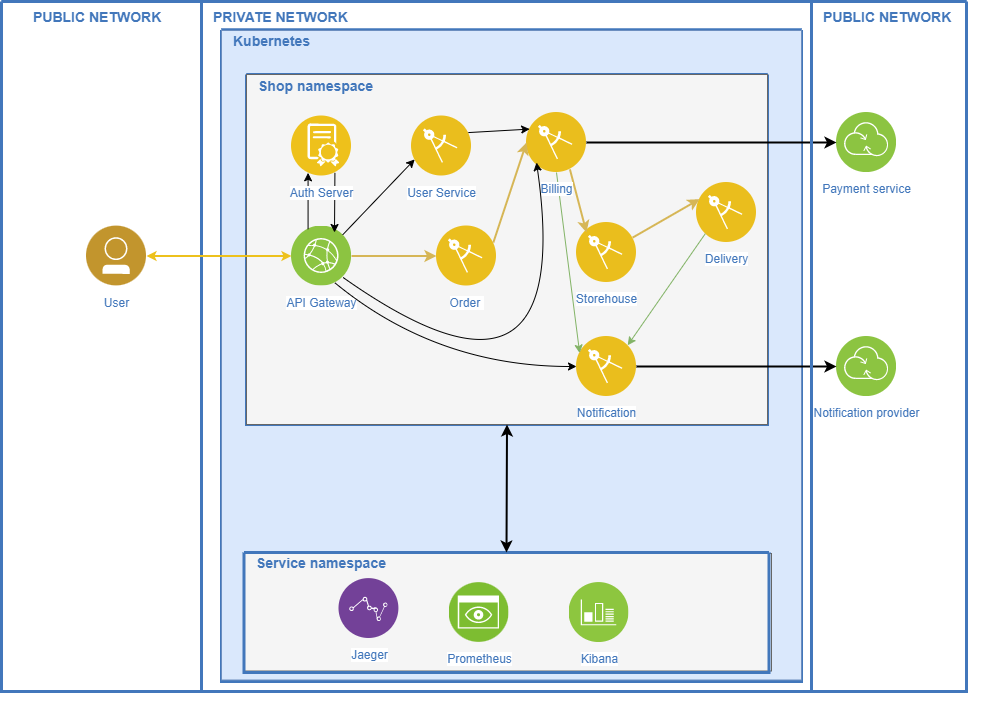

The diagram above was exported from draw.io. Its source (the exported page's mxGraphModel, read from the mxfile embedded in the PNG):
<mxGraphModel dx="1220" dy="1080" grid="1" gridSize="10" guides="1" tooltips="1" connect="1" arrows="1" fold="1" page="1" pageScale="1" pageWidth="1169" pageHeight="827" background="none" math="0" shadow="0">
  <root>
    <mxCell id="0" />
    <mxCell id="1" parent="0" />
    <mxCell id="21" value="" style="swimlane;shadow=0;strokeColor=#4277BB;fillColor=#ffffff;fontColor=none;align=right;startSize=0;collapsible=0;noLabel=1;strokeWidth=3;" parent="1" vertex="1">
      <mxGeometry x="65" y="49" width="965" height="690" as="geometry" />
    </mxCell>
    <mxCell id="22" value="PUBLIC NETWORK" style="text;html=1;align=left;verticalAlign=middle;fontColor=#4277BB;shadow=0;dashed=0;strokeColor=none;fillColor=none;labelBackgroundColor=none;fontStyle=1;fontSize=14;spacingLeft=5;" parent="21" vertex="1">
      <mxGeometry x="25" y="5" width="150" height="20" as="geometry" />
    </mxCell>
    <mxCell id="49" value="PUBLIC NETWORK" style="text;html=1;align=left;verticalAlign=middle;fontColor=#4277BB;shadow=0;dashed=0;strokeColor=none;fillColor=none;labelBackgroundColor=none;fontStyle=1;fontSize=14;spacingLeft=5;" parent="21" vertex="1">
      <mxGeometry x="815" y="5" width="185" height="20" as="geometry" />
    </mxCell>
    <mxCell id="BCJEy5m9B5gyAXn0RXer-101" value="Notification provider" style="aspect=fixed;perimeter=ellipsePerimeter;html=1;align=center;shadow=0;dashed=0;image;image=img/lib/ibm/infrastructure/transformation_connectivity.svg;strokeColor=#FF0000;fillColor=#FFFF66;gradientColor=none;fontColor=#4277BB;labelBackgroundColor=#ffffff;spacingTop=3;" vertex="1" parent="21">
      <mxGeometry x="835" y="335" width="60" height="60" as="geometry" />
    </mxCell>
    <mxCell id="BCJEy5m9B5gyAXn0RXer-102" value="Payment service" style="aspect=fixed;perimeter=ellipsePerimeter;html=1;align=center;shadow=0;dashed=0;image;image=img/lib/ibm/infrastructure/transformation_connectivity.svg;strokeColor=#FF0000;fillColor=#FFFF66;gradientColor=none;fontColor=#4277BB;labelBackgroundColor=#ffffff;spacingTop=3;" vertex="1" parent="21">
      <mxGeometry x="835" y="111" width="60" height="60" as="geometry" />
    </mxCell>
    <mxCell id="BCJEy5m9B5gyAXn0RXer-107" value="" style="swimlane;shadow=0;labelBackgroundColor=#007FFF;strokeColor=#4277BB;fillColor=none;gradientColor=none;fontColor=#000000;align=right;collapsible=0;startSize=0;strokeWidth=3;" vertex="1" parent="21">
      <mxGeometry x="220" y="28.5" width="580" height="651.5" as="geometry" />
    </mxCell>
    <mxCell id="BCJEy5m9B5gyAXn0RXer-121" value="" style="rounded=0;whiteSpace=wrap;html=1;strokeColor=#6c8ebf;fillColor=#dae8fc;fontColor=default;" vertex="1" parent="BCJEy5m9B5gyAXn0RXer-107">
      <mxGeometry y="0.5" width="580" height="649.5" as="geometry" />
    </mxCell>
    <mxCell id="BCJEy5m9B5gyAXn0RXer-120" value="" style="rounded=0;whiteSpace=wrap;html=1;fontColor=#333333;strokeColor=#666666;fillColor=#f5f5f5;" vertex="1" parent="BCJEy5m9B5gyAXn0RXer-107">
      <mxGeometry x="22" y="523.5" width="528" height="117.5" as="geometry" />
    </mxCell>
    <mxCell id="BCJEy5m9B5gyAXn0RXer-111" value="Kubernetes" style="text;html=1;align=left;verticalAlign=middle;fontColor=#4277BB;shadow=0;dashed=0;strokeColor=none;fillColor=none;labelBackgroundColor=none;fontStyle=1;fontSize=14;spacingLeft=5;" vertex="1" parent="BCJEy5m9B5gyAXn0RXer-107">
      <mxGeometry x="5" width="150" height="20" as="geometry" />
    </mxCell>
    <mxCell id="BCJEy5m9B5gyAXn0RXer-93" value="" style="swimlane;shadow=0;labelBackgroundColor=#007FFF;strokeColor=#4277BB;fillColor=none;gradientColor=none;fontColor=default;align=right;collapsible=0;startSize=0;strokeWidth=3;" vertex="1" parent="BCJEy5m9B5gyAXn0RXer-107">
      <mxGeometry x="25" y="44.5" width="521" height="350" as="geometry" />
    </mxCell>
    <mxCell id="BCJEy5m9B5gyAXn0RXer-119" value="" style="rounded=0;whiteSpace=wrap;html=1;fontColor=#333333;strokeColor=#666666;fillColor=#f5f5f5;" vertex="1" parent="BCJEy5m9B5gyAXn0RXer-93">
      <mxGeometry width="521" height="350" as="geometry" />
    </mxCell>
    <mxCell id="BCJEy5m9B5gyAXn0RXer-75" value="Delivery" style="aspect=fixed;perimeter=ellipsePerimeter;html=1;align=center;shadow=0;dashed=0;image;image=img/lib/ibm/applications/enterprise_applications.svg;strokeColor=#FF0000;fillColor=#FFFF66;gradientColor=none;fontColor=#4277BB;labelBackgroundColor=#ffffff;spacingTop=3;" vertex="1" parent="BCJEy5m9B5gyAXn0RXer-93">
      <mxGeometry x="450" y="108" width="60" height="60" as="geometry" />
    </mxCell>
    <mxCell id="BCJEy5m9B5gyAXn0RXer-78" value="Storehouse" style="aspect=fixed;perimeter=ellipsePerimeter;html=1;align=center;shadow=0;dashed=0;image;image=img/lib/ibm/applications/enterprise_applications.svg;strokeColor=#FF0000;fillColor=#FFFF66;gradientColor=none;fontColor=#4277BB;labelBackgroundColor=#ffffff;spacingTop=3;" vertex="1" parent="BCJEy5m9B5gyAXn0RXer-93">
      <mxGeometry x="330" y="148" width="60" height="60" as="geometry" />
    </mxCell>
    <mxCell id="48" value="Shop namespace" style="text;html=1;align=left;verticalAlign=middle;fontColor=#4277BB;shadow=0;dashed=0;strokeColor=none;fillColor=none;labelBackgroundColor=none;fontStyle=1;fontSize=14;spacingLeft=5;" parent="BCJEy5m9B5gyAXn0RXer-93" vertex="1">
      <mxGeometry x="5" y="1" width="150" height="20" as="geometry" />
    </mxCell>
    <mxCell id="BCJEy5m9B5gyAXn0RXer-84" value="" style="endArrow=classic;html=1;rounded=0;labelBackgroundColor=default;fontColor=default;strokeColor=#d6b656;exitX=0.75;exitY=1;exitDx=0;exitDy=0;fillColor=#fff2cc;strokeWidth=2;" edge="1" parent="BCJEy5m9B5gyAXn0RXer-93" source="BCJEy5m9B5gyAXn0RXer-76">
      <mxGeometry width="50" height="50" relative="1" as="geometry">
        <mxPoint x="306.21320343559637" y="188.78679656440363" as="sourcePoint" />
        <mxPoint x="340" y="158" as="targetPoint" />
      </mxGeometry>
    </mxCell>
    <mxCell id="BCJEy5m9B5gyAXn0RXer-85" value="" style="endArrow=classic;html=1;rounded=0;labelBackgroundColor=default;fontColor=default;strokeColor=#d6b656;entryX=0;entryY=0.25;entryDx=0;entryDy=0;fillColor=#fff2cc;strokeWidth=2;" edge="1" parent="BCJEy5m9B5gyAXn0RXer-93" source="BCJEy5m9B5gyAXn0RXer-78" target="BCJEy5m9B5gyAXn0RXer-75">
      <mxGeometry width="50" height="50" relative="1" as="geometry">
        <mxPoint x="263.78679656440363" y="231.21320343559637" as="sourcePoint" />
        <mxPoint x="95" y="411" as="targetPoint" />
      </mxGeometry>
    </mxCell>
    <mxCell id="BCJEy5m9B5gyAXn0RXer-74" value="Notification" style="aspect=fixed;perimeter=ellipsePerimeter;html=1;align=center;shadow=0;dashed=0;image;image=img/lib/ibm/applications/enterprise_applications.svg;strokeColor=#FF0000;fillColor=#FFFF66;gradientColor=none;fontColor=#4277BB;labelBackgroundColor=#ffffff;spacingTop=3;" vertex="1" parent="BCJEy5m9B5gyAXn0RXer-93">
      <mxGeometry x="330" y="262" width="60" height="60" as="geometry" />
    </mxCell>
    <mxCell id="BCJEy5m9B5gyAXn0RXer-126" value="" style="endArrow=classic;html=1;labelBackgroundColor=default;fontColor=default;strokeColor=#82b366;strokeWidth=1;curved=1;entryX=0;entryY=0.25;entryDx=0;entryDy=0;exitX=0.5;exitY=1;exitDx=0;exitDy=0;fillColor=#d5e8d4;" edge="1" parent="BCJEy5m9B5gyAXn0RXer-93" source="BCJEy5m9B5gyAXn0RXer-76" target="BCJEy5m9B5gyAXn0RXer-74">
      <mxGeometry width="50" height="50" relative="1" as="geometry">
        <mxPoint x="-200" y="408" as="sourcePoint" />
        <mxPoint x="-150" y="358" as="targetPoint" />
      </mxGeometry>
    </mxCell>
    <mxCell id="BCJEy5m9B5gyAXn0RXer-127" value="" style="endArrow=classic;html=1;labelBackgroundColor=default;fontColor=default;strokeColor=#82b366;strokeWidth=1;curved=1;exitX=0;exitY=1;exitDx=0;exitDy=0;entryX=1;entryY=0;entryDx=0;entryDy=0;fillColor=#d5e8d4;" edge="1" parent="BCJEy5m9B5gyAXn0RXer-93" source="BCJEy5m9B5gyAXn0RXer-75" target="BCJEy5m9B5gyAXn0RXer-74">
      <mxGeometry width="50" height="50" relative="1" as="geometry">
        <mxPoint x="-160" y="418" as="sourcePoint" />
        <mxPoint x="-110" y="368" as="targetPoint" />
      </mxGeometry>
    </mxCell>
    <mxCell id="BCJEy5m9B5gyAXn0RXer-76" value="Billing" style="aspect=fixed;perimeter=ellipsePerimeter;html=1;align=center;shadow=0;dashed=0;image;image=img/lib/ibm/applications/enterprise_applications.svg;strokeColor=#FF0000;fillColor=#FFFF66;gradientColor=none;fontColor=#4277BB;labelBackgroundColor=#ffffff;spacingTop=3;" vertex="1" parent="BCJEy5m9B5gyAXn0RXer-93">
      <mxGeometry x="280" y="38" width="60" height="60" as="geometry" />
    </mxCell>
    <mxCell id="39" value="" style="swimlane;shadow=0;labelBackgroundColor=#007FFF;strokeColor=#4277BB;fillColor=none;gradientColor=none;fontColor=#000000;align=right;collapsible=0;startSize=0;strokeWidth=3;" parent="BCJEy5m9B5gyAXn0RXer-107" vertex="1">
      <mxGeometry x="22.5" y="522.5" width="525" height="120" as="geometry" />
    </mxCell>
    <mxCell id="BCJEy5m9B5gyAXn0RXer-89" value="Jaeger" style="aspect=fixed;perimeter=ellipsePerimeter;html=1;align=center;shadow=0;dashed=0;fontColor=#4277BB;labelBackgroundColor=#ffffff;fontSize=12;spacingTop=3;image;image=img/lib/ibm/analytics/data_repositories.svg;" vertex="1" parent="39">
      <mxGeometry x="95" y="26" width="60" height="60" as="geometry" />
    </mxCell>
    <mxCell id="BCJEy5m9B5gyAXn0RXer-90" value="Prometheus" style="aspect=fixed;perimeter=ellipsePerimeter;html=1;align=center;shadow=0;dashed=0;fontColor=#4277BB;labelBackgroundColor=#ffffff;fontSize=12;spacingTop=3;image;image=img/lib/ibm/infrastructure/monitoring.svg;" vertex="1" parent="39">
      <mxGeometry x="205" y="30" width="60" height="60" as="geometry" />
    </mxCell>
    <mxCell id="BCJEy5m9B5gyAXn0RXer-91" value="Kibana" style="aspect=fixed;perimeter=ellipsePerimeter;html=1;align=center;shadow=0;dashed=0;fontColor=#4277BB;labelBackgroundColor=#ffffff;fontSize=12;spacingTop=3;image;image=img/lib/ibm/infrastructure/monitoring_logging.svg;" vertex="1" parent="39">
      <mxGeometry x="325" y="30" width="60" height="60" as="geometry" />
    </mxCell>
    <mxCell id="BCJEy5m9B5gyAXn0RXer-105" value="Service namespace" style="text;html=1;align=left;verticalAlign=middle;fontColor=#4277BB;shadow=0;dashed=0;strokeColor=none;fillColor=none;labelBackgroundColor=none;fontStyle=1;fontSize=14;spacingLeft=5;" vertex="1" parent="39">
      <mxGeometry x="5" width="150" height="20" as="geometry" />
    </mxCell>
    <mxCell id="BCJEy5m9B5gyAXn0RXer-106" value="" style="endArrow=classic;html=1;rounded=0;labelBackgroundColor=default;fontColor=default;strokeColor=default;entryX=0.5;entryY=1;entryDx=0;entryDy=0;exitX=0.5;exitY=0;exitDx=0;exitDy=0;startArrow=classic;startFill=1;strokeWidth=2;" edge="1" parent="BCJEy5m9B5gyAXn0RXer-107" source="39" target="BCJEy5m9B5gyAXn0RXer-93">
      <mxGeometry width="50" height="50" relative="1" as="geometry">
        <mxPoint x="200" y="561" as="sourcePoint" />
        <mxPoint x="250" y="511" as="targetPoint" />
      </mxGeometry>
    </mxCell>
    <mxCell id="BCJEy5m9B5gyAXn0RXer-114" value="" style="endArrow=classic;html=1;rounded=0;labelBackgroundColor=default;fontColor=default;strokeColor=default;strokeWidth=2;exitX=1;exitY=0.5;exitDx=0;exitDy=0;entryX=0;entryY=0.5;entryDx=0;entryDy=0;" edge="1" parent="21" source="BCJEy5m9B5gyAXn0RXer-76" target="BCJEy5m9B5gyAXn0RXer-102">
      <mxGeometry width="50" height="50" relative="1" as="geometry">
        <mxPoint x="255" y="781" as="sourcePoint" />
        <mxPoint x="305" y="731" as="targetPoint" />
      </mxGeometry>
    </mxCell>
    <mxCell id="BCJEy5m9B5gyAXn0RXer-115" value="" style="endArrow=classic;html=1;rounded=0;labelBackgroundColor=default;fontColor=default;strokeColor=default;strokeWidth=2;exitX=1;exitY=0.5;exitDx=0;exitDy=0;entryX=0;entryY=0.5;entryDx=0;entryDy=0;" edge="1" parent="21" source="BCJEy5m9B5gyAXn0RXer-74" target="BCJEy5m9B5gyAXn0RXer-101">
      <mxGeometry width="50" height="50" relative="1" as="geometry">
        <mxPoint x="445" y="761" as="sourcePoint" />
        <mxPoint x="495" y="711" as="targetPoint" />
      </mxGeometry>
    </mxCell>
    <mxCell id="BCJEy5m9B5gyAXn0RXer-118" value="PRIVATE NETWORK" style="text;html=1;align=left;verticalAlign=middle;fontColor=#4277BB;shadow=0;dashed=0;strokeColor=none;fillColor=none;labelBackgroundColor=none;fontStyle=1;fontSize=14;spacingLeft=5;" vertex="1" parent="21">
      <mxGeometry x="205" y="5" width="185" height="20" as="geometry" />
    </mxCell>
    <mxCell id="BCJEy5m9B5gyAXn0RXer-116" value="" style="line;strokeWidth=3;direction=south;html=1;shadow=0;labelBackgroundColor=none;fillColor=none;gradientColor=none;fontSize=12;fontColor=#4277BB;align=right;strokeColor=#4277BB;" vertex="1" parent="21">
      <mxGeometry x="195" width="10" height="690" as="geometry" />
    </mxCell>
    <mxCell id="BCJEy5m9B5gyAXn0RXer-117" value="" style="line;strokeWidth=3;direction=south;html=1;shadow=0;labelBackgroundColor=none;fillColor=none;gradientColor=none;fontSize=12;fontColor=#4277BB;align=right;strokeColor=#4277BB;" vertex="1" parent="21">
      <mxGeometry x="805" width="10" height="690" as="geometry" />
    </mxCell>
    <mxCell id="2" value="User" style="aspect=fixed;perimeter=ellipsePerimeter;html=1;align=center;shadow=0;dashed=0;image;image=img/lib/ibm/users/user.svg;strokeColor=#FF0000;fillColor=#FFFF66;gradientColor=none;fontColor=#4277BB;labelBackgroundColor=#ffffff;fontSize=12;spacingTop=3;" parent="21" vertex="1">
      <mxGeometry x="85" y="224.5" width="60" height="60" as="geometry" />
    </mxCell>
    <mxCell id="5" value="API Gateway" style="aspect=fixed;perimeter=ellipsePerimeter;html=1;align=center;shadow=0;dashed=0;image;image=img/lib/ibm/infrastructure/edge_services.svg;strokeColor=#FF0000;fillColor=#FFFF66;gradientColor=none;fontColor=#4277BB;labelBackgroundColor=#ffffff;spacingTop=3;" parent="21" vertex="1">
      <mxGeometry x="290" y="224.5" width="60" height="60" as="geometry" />
    </mxCell>
    <mxCell id="BCJEy5m9B5gyAXn0RXer-70" value="User Service" style="aspect=fixed;perimeter=ellipsePerimeter;html=1;align=center;shadow=0;dashed=0;image;image=img/lib/ibm/applications/enterprise_applications.svg;strokeColor=#FF0000;fillColor=#FFFF66;gradientColor=none;fontColor=#4277BB;labelBackgroundColor=#ffffff;spacingTop=3;" vertex="1" parent="21">
      <mxGeometry x="410" y="114.5" width="60" height="60" as="geometry" />
    </mxCell>
    <mxCell id="BCJEy5m9B5gyAXn0RXer-80" value="" style="endArrow=classic;html=1;rounded=0;labelBackgroundColor=default;fontColor=default;strokeColor=#000000;fillColor=#fff2cc;entryX=0.25;entryY=1;entryDx=0;entryDy=0;exitX=0.25;exitY=0;exitDx=0;exitDy=0;strokeWidth=1;" edge="1" parent="21" source="5" target="BCJEy5m9B5gyAXn0RXer-71">
      <mxGeometry width="50" height="50" relative="1" as="geometry">
        <mxPoint x="345" y="545.5" as="sourcePoint" />
        <mxPoint x="395" y="495.5" as="targetPoint" />
      </mxGeometry>
    </mxCell>
    <mxCell id="BCJEy5m9B5gyAXn0RXer-81" value="" style="endArrow=classic;html=1;rounded=0;labelBackgroundColor=default;fontColor=default;strokeColor=#000000;fillColor=#fff2cc;exitX=0.75;exitY=1;exitDx=0;exitDy=0;strokeWidth=1;" edge="1" parent="21" source="BCJEy5m9B5gyAXn0RXer-71">
      <mxGeometry width="50" height="50" relative="1" as="geometry">
        <mxPoint x="394.50359213500127" y="460.83718427000247" as="sourcePoint" />
        <mxPoint x="333" y="231" as="targetPoint" />
      </mxGeometry>
    </mxCell>
    <mxCell id="BCJEy5m9B5gyAXn0RXer-82" value="" style="endArrow=classic;html=1;rounded=0;labelBackgroundColor=default;fontColor=default;strokeColor=#000000;entryX=0;entryY=0.75;entryDx=0;entryDy=0;exitX=1;exitY=0;exitDx=0;exitDy=0;fillColor=#fff2cc;strokeWidth=1;" edge="1" parent="21" source="5" target="BCJEy5m9B5gyAXn0RXer-70">
      <mxGeometry width="50" height="50" relative="1" as="geometry">
        <mxPoint x="365" y="395.5" as="sourcePoint" />
        <mxPoint x="415" y="345.5" as="targetPoint" />
      </mxGeometry>
    </mxCell>
    <mxCell id="BCJEy5m9B5gyAXn0RXer-83" value="" style="endArrow=classic;html=1;rounded=0;labelBackgroundColor=default;fontColor=default;strokeColor=#d6b656;exitX=1;exitY=0.5;exitDx=0;exitDy=0;fillColor=#fff2cc;strokeWidth=2;startArrow=none;" edge="1" parent="21" source="BCJEy5m9B5gyAXn0RXer-104">
      <mxGeometry width="50" height="50" relative="1" as="geometry">
        <mxPoint x="325" y="425.5" as="sourcePoint" />
        <mxPoint x="495" y="255" as="targetPoint" />
      </mxGeometry>
    </mxCell>
    <mxCell id="BCJEy5m9B5gyAXn0RXer-71" value="Auth Server" style="aspect=fixed;perimeter=ellipsePerimeter;html=1;align=center;shadow=0;dashed=0;fontColor=#4277BB;labelBackgroundColor=#ffffff;fontSize=12;spacingTop=3;image;image=img/lib/ibm/blockchain/smart_contract.svg;fontFamily=Helvetica;strokeColor=#FF0000;fillColor=#FFFF66;" vertex="1" parent="21">
      <mxGeometry x="290" y="114.5" width="60" height="60" as="geometry" />
    </mxCell>
    <mxCell id="23" style="edgeStyle=orthogonalEdgeStyle;rounded=0;html=1;labelBackgroundColor=#ffffff;jettySize=auto;orthogonalLoop=1;strokeColor=#EDC11C;fontColor=#000000;startArrow=classic;startFill=1;strokeWidth=2;endSize=4;startSize=4;entryX=0;entryY=0.5;entryDx=0;entryDy=0;" parent="21" source="2" target="5" edge="1">
      <mxGeometry relative="1" as="geometry">
        <mxPoint x="180" y="274.5" as="targetPoint" />
      </mxGeometry>
    </mxCell>
    <mxCell id="BCJEy5m9B5gyAXn0RXer-104" value="Order&amp;nbsp;" style="aspect=fixed;perimeter=ellipsePerimeter;html=1;align=center;shadow=0;dashed=0;fontColor=#4277BB;labelBackgroundColor=#ffffff;fontSize=12;spacingTop=3;image;image=img/lib/ibm/applications/enterprise_applications.svg;fontFamily=Helvetica;strokeColor=rgba(0, 0, 0, 1);fillColor=rgba(255, 255, 255, 1);" vertex="1" parent="21">
      <mxGeometry x="435" y="224.5" width="60" height="60" as="geometry" />
    </mxCell>
    <mxCell id="BCJEy5m9B5gyAXn0RXer-86" value="" style="endArrow=classic;html=1;rounded=0;labelBackgroundColor=default;fontColor=default;strokeColor=#d6b656;entryX=0;entryY=0.5;entryDx=0;entryDy=0;exitX=1;exitY=0.25;exitDx=0;exitDy=0;fillColor=#fff2cc;strokeWidth=2;" edge="1" parent="21" source="BCJEy5m9B5gyAXn0RXer-104" target="BCJEy5m9B5gyAXn0RXer-76">
      <mxGeometry width="50" height="50" relative="1" as="geometry">
        <mxPoint x="551.2132034355964" y="304.21320343559637" as="sourcePoint" />
        <mxPoint x="340" y="484" as="targetPoint" />
      </mxGeometry>
    </mxCell>
    <mxCell id="BCJEy5m9B5gyAXn0RXer-122" value="" style="endArrow=classic;html=1;rounded=0;labelBackgroundColor=default;fontColor=default;strokeColor=#d6b656;exitX=1;exitY=0.5;exitDx=0;exitDy=0;fillColor=#fff2cc;strokeWidth=2;endFill=1;" edge="1" parent="21" source="5" target="BCJEy5m9B5gyAXn0RXer-104">
      <mxGeometry width="50" height="50" relative="1" as="geometry">
        <mxPoint x="415" y="303.5" as="sourcePoint" />
        <mxPoint x="560" y="304" as="targetPoint" />
      </mxGeometry>
    </mxCell>
    <mxCell id="BCJEy5m9B5gyAXn0RXer-123" value="" style="endArrow=classic;html=1;labelBackgroundColor=default;fontColor=default;strokeColor=default;strokeWidth=1;exitX=1;exitY=1;exitDx=0;exitDy=0;curved=1;" edge="1" parent="21" source="5">
      <mxGeometry width="50" height="50" relative="1" as="geometry">
        <mxPoint x="85" y="461" as="sourcePoint" />
        <mxPoint x="535" y="161" as="targetPoint" />
        <Array as="points">
          <mxPoint x="575" y="441" />
        </Array>
      </mxGeometry>
    </mxCell>
    <mxCell id="BCJEy5m9B5gyAXn0RXer-124" value="" style="endArrow=classic;html=1;labelBackgroundColor=default;fontColor=default;strokeColor=default;strokeWidth=1;curved=1;entryX=0;entryY=0.25;entryDx=0;entryDy=0;exitX=1;exitY=0.25;exitDx=0;exitDy=0;" edge="1" parent="21" source="BCJEy5m9B5gyAXn0RXer-70" target="BCJEy5m9B5gyAXn0RXer-76">
      <mxGeometry width="50" height="50" relative="1" as="geometry">
        <mxPoint x="45" y="451" as="sourcePoint" />
        <mxPoint x="95" y="401" as="targetPoint" />
      </mxGeometry>
    </mxCell>
    <mxCell id="BCJEy5m9B5gyAXn0RXer-125" value="" style="endArrow=classic;html=1;labelBackgroundColor=default;fontColor=default;strokeColor=#000000;strokeWidth=1;curved=1;entryX=0;entryY=0.5;entryDx=0;entryDy=0;exitX=0.75;exitY=1;exitDx=0;exitDy=0;" edge="1" parent="21" source="5" target="BCJEy5m9B5gyAXn0RXer-74">
      <mxGeometry width="50" height="50" relative="1" as="geometry">
        <mxPoint x="105" y="451" as="sourcePoint" />
        <mxPoint x="155" y="401" as="targetPoint" />
        <Array as="points">
          <mxPoint x="435" y="365" />
        </Array>
      </mxGeometry>
    </mxCell>
    <mxCell id="BCJEy5m9B5gyAXn0RXer-62" value="ENTERPRISE&lt;div&gt;APPLICATIONS&lt;/div&gt;" style="aspect=fixed;perimeter=ellipsePerimeter;html=1;align=center;shadow=0;dashed=0;image;image=img/lib/ibm/applications/enterprise_applications.svg;strokeColor=#FF0000;fillColor=#FFFF66;gradientColor=none;fontColor=#4277BB;labelBackgroundColor=#ffffff;spacingTop=3;" vertex="1" parent="1">
      <mxGeometry x="400" y="880" width="60" height="60" as="geometry" />
    </mxCell>
    <mxCell id="BCJEy5m9B5gyAXn0RXer-65" value="API&lt;div&gt;MANAGEMENT&lt;/div&gt;" style="aspect=fixed;perimeter=ellipsePerimeter;html=1;align=center;shadow=0;dashed=0;image;image=img/lib/ibm/management/api_management.svg;strokeColor=#FF0000;fillColor=#FFFF66;gradientColor=none;fontColor=#4277BB;labelBackgroundColor=#ffffff;spacingTop=3;" vertex="1" parent="1">
      <mxGeometry x="306.6" y="870" width="60" height="60" as="geometry" />
    </mxCell>
    <mxCell id="BCJEy5m9B5gyAXn0RXer-66" value="TRANSFORMATION &amp;amp;&lt;div&gt;CONNECTIVITY&lt;/div&gt;" style="aspect=fixed;perimeter=ellipsePerimeter;html=1;align=center;shadow=0;dashed=0;image;image=img/lib/ibm/infrastructure/transformation_connectivity.svg;strokeColor=#FF0000;fillColor=#FFFF66;gradientColor=none;fontColor=#4277BB;labelBackgroundColor=#ffffff;spacingTop=3;" vertex="1" parent="1">
      <mxGeometry x="500" y="870" width="60" height="60" as="geometry" />
    </mxCell>
    <mxCell id="BCJEy5m9B5gyAXn0RXer-67" value="DATA&lt;div&gt;REPOSITORY&lt;/div&gt;" style="aspect=fixed;perimeter=ellipsePerimeter;html=1;align=center;shadow=0;dashed=0;image;image=img/lib/ibm/data/data_services.svg;strokeColor=#FF0000;fillColor=#FFFF66;gradientColor=none;fontColor=#4277BB;labelBackgroundColor=#ffffff;spacingTop=3;" vertex="1" parent="1">
      <mxGeometry x="160" y="870" width="60" height="60" as="geometry" />
    </mxCell>
    <mxCell id="BCJEy5m9B5gyAXn0RXer-68" value="DATA&lt;div&gt;INTEGRATION&lt;/div&gt;" style="aspect=fixed;perimeter=ellipsePerimeter;html=1;align=center;shadow=0;dashed=0;image;image=img/lib/ibm/data/device_registry.svg;strokeColor=#FF0000;fillColor=#FFFF66;gradientColor=none;fontColor=#4277BB;labelBackgroundColor=#ffffff;spacingTop=3;" vertex="1" parent="1">
      <mxGeometry x="230" y="870" width="60" height="60" as="geometry" />
    </mxCell>
    <mxCell id="BCJEy5m9B5gyAXn0RXer-69" value="SECURITY" style="aspect=fixed;perimeter=ellipsePerimeter;html=1;align=center;shadow=0;dashed=0;image;image=img/lib/ibm/blockchain/certificate_authority.svg;strokeColor=#FF0000;fillColor=#FFFF66;gradientColor=none;fontColor=#4277BB;labelBackgroundColor=#ffffff;spacingTop=3;" vertex="1" parent="1">
      <mxGeometry x="690" y="870" width="60" height="60" as="geometry" />
    </mxCell>
    <mxCell id="20" value="Prometheus" style="aspect=fixed;perimeter=ellipsePerimeter;html=1;align=center;shadow=0;dashed=0;image;image=img/lib/ibm/management/cluster_management.svg;strokeColor=#FF0000;fillColor=#FFFF66;gradientColor=none;fontColor=#4277BB;labelBackgroundColor=#ffffff;spacingTop=3;" parent="1" vertex="1">
      <mxGeometry x="600" y="870" width="60" height="60" as="geometry" />
    </mxCell>
    <mxCell id="47" value="" style="line;strokeWidth=3;direction=south;html=1;shadow=0;labelBackgroundColor=none;fillColor=none;gradientColor=none;fontSize=12;fontColor=#4277BB;align=right;strokeColor=#4277BB;" parent="1" vertex="1">
      <mxGeometry x="810" y="860" width="10" height="110" as="geometry" />
    </mxCell>
    <mxCell id="16" value="ENTERPRISE&lt;div&gt;DATA&lt;/div&gt;" style="aspect=fixed;perimeter=ellipsePerimeter;html=1;align=center;shadow=0;dashed=0;image;image=img/lib/ibm/data/enterprise_data.svg;strokeColor=#FF0000;fillColor=#FFFF66;gradientColor=none;fontColor=#4277BB;labelBackgroundColor=#ffffff;spacingTop=3;" parent="1" vertex="1">
      <mxGeometry x="980" y="860" width="60" height="60" as="geometry" />
    </mxCell>
    <mxCell id="37" style="edgeStyle=orthogonalEdgeStyle;rounded=0;html=1;labelBackgroundColor=#ffffff;jettySize=auto;orthogonalLoop=1;strokeColor=#4277BB;fontColor=#000000;strokeWidth=2;endSize=4;startSize=4;startArrow=classic;startFill=1;" parent="1" source="16" target="17" edge="1">
      <mxGeometry relative="1" as="geometry" />
    </mxCell>
    <mxCell id="17" value="ENTERPRISE&lt;div&gt;USER DIRECTORY&lt;/div&gt;" style="aspect=fixed;perimeter=ellipsePerimeter;html=1;align=center;shadow=0;dashed=0;image;image=img/lib/ibm/data/enterprise_user_directory.svg;strokeColor=#FF0000;fillColor=#FFFF66;gradientColor=none;fontColor=#4277BB;labelBackgroundColor=#ffffff;spacingTop=3;" parent="1" vertex="1">
      <mxGeometry x="860" y="980" width="60" height="60" as="geometry" />
    </mxCell>
  </root>
</mxGraphModel>